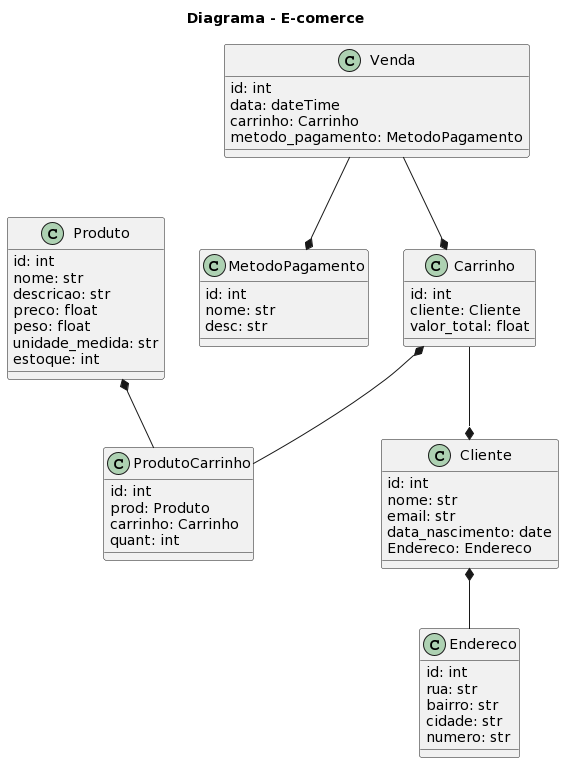

The diagram above was rendered by PlantUML. Its source (embedded in the PNG):
@startuml
title Diagrama - E-comerce

class Cliente {
  id: int
  nome: str
  email: str
  data_nascimento: date
  Endereco: Endereco
}

class Endereco {
  id: int
  rua: str
  bairro: str
  cidade: str
  numero: str
}


class Produto {
  id: int
  nome: str
  descricao: str
  preco: float
  peso: float
  unidade_medida: str
  estoque: int
}

class ProdutoCarrinho {
  id: int
  prod: Produto
  carrinho: Carrinho
  quant: int
}

class MetodoPagamento {
  id: int
  nome: str
  desc: str
  
}


class Carrinho {
  id: int 
  cliente: Cliente
  valor_total: float
  
}


class Venda {
  id: int 
  data: dateTime
  carrinho: Carrinho
  metodo_pagamento: MetodoPagamento
}


Cliente *-- Endereco
Produto *-- ProdutoCarrinho
Carrinho --* Cliente
Venda --* Carrinho
Carrinho *-- ProdutoCarrinho
Venda --* MetodoPagamento
@enduml